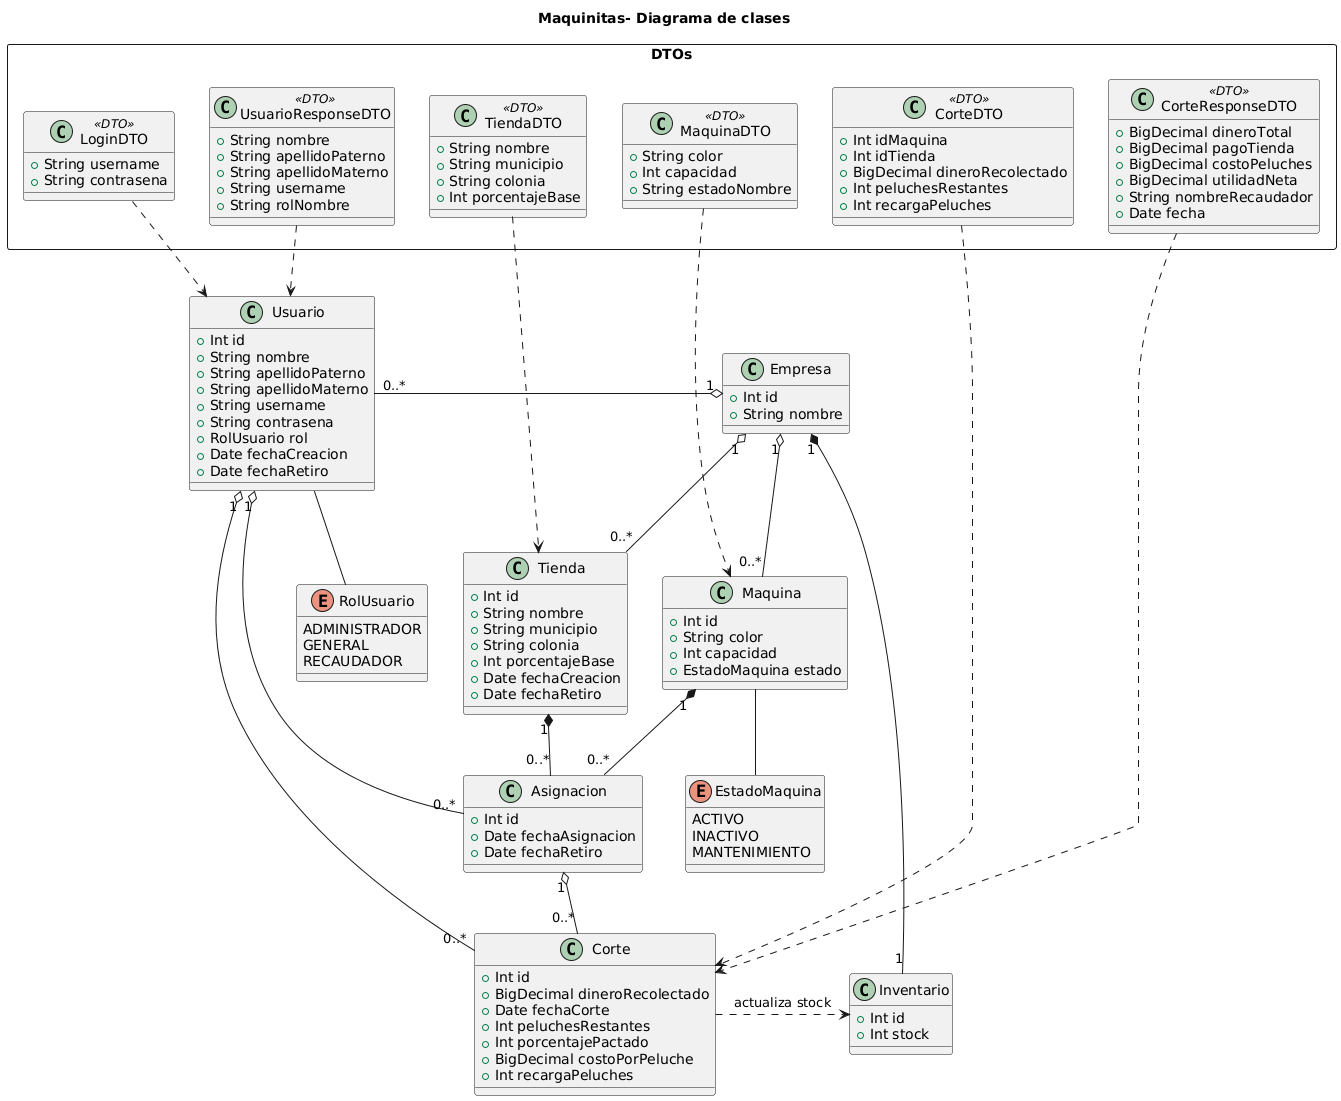

The diagram above was rendered by PlantUML. Its source (embedded in the PNG):
@startuml
title Maquinitas- Diagrama de clases

class Empresa {
  +Int id
  +String nombre
}

class Usuario {
  +Int id
  +String nombre
  +String apellidoPaterno
  +String apellidoMaterno
  +String username
  +String contrasena
  +RolUsuario rol
  +Date fechaCreacion
  +Date fechaRetiro
}

enum RolUsuario{
  ADMINISTRADOR
  GENERAL
  RECAUDADOR
}

class Maquina {
  +Int id
  +String color
  +Int capacidad
  +EstadoMaquina estado
}

enum EstadoMaquina {
  ACTIVO
  INACTIVO
  MANTENIMIENTO
}

class Tienda {
  +Int id
  +String nombre
  +String municipio
  +String colonia
  +Int porcentajeBase
  +Date fechaCreacion
  +Date fechaRetiro
}

class Asignacion {
  +Int id
  +Date fechaAsignacion
  +Date fechaRetiro
}

class Corte {
  +Int id
  +BigDecimal dineroRecolectado
  +Date fechaCorte
  +Int peluchesRestantes
  +Int porcentajePactado
  +BigDecimal costoPorPeluche
  +Int recargaPeluches
}

class Inventario {
  +Int id
  +Int stock
}

rectangle "DTOs" {
  class LoginDTO << DTO >>{
    +String username
    +String contrasena
  }
  
  class UsuarioResponseDTO << DTO >>{
    +String nombre
    +String apellidoPaterno
    +String apellidoMaterno
    +String username
    +String rolNombre
  }

  class MaquinaDTO << DTO >>{
    +String color
    +Int capacidad
    +String estadoNombre
  }
    
  class TiendaDTO << DTO >>{
    +String nombre
    +String municipio
    +String colonia
    +Int porcentajeBase
  }
  
  class CorteDTO << DTO >>{
    +Int idMaquina
    +Int idTienda
    +BigDecimal dineroRecolectado
    +Int peluchesRestantes
    +Int recargaPeluches
  }
  
  class CorteResponseDTO << DTO >>{
    +BigDecimal dineroTotal
    +BigDecimal pagoTienda
    +BigDecimal costoPeluches
    +BigDecimal utilidadNeta
    +String nombreRecaudador
    +Date fecha
  }
}

' Extension -------
EstadoMaquina -up- Maquina
RolUsuario -up- Usuario

' Composition -------
Maquina "1" *-- "0..*" Asignacion
Tienda "1" *-- "0..*" Asignacion
Empresa "1" *-- "1" Inventario

' Inheritance -------
Asignacion "1" o-- "0..*" Corte
Usuario "1" o-- "0..*" Corte
Usuario "1" o-- "0..*" Asignacion

Empresa "1" o-left- "0..*" Usuario
Empresa "1" o-- "0..*" Maquina
Empresa "1" o-- "0..*" Tienda

' Dependency
LoginDTO ..> Usuario
UsuarioResponseDTO ..> Usuario
MaquinaDTO ..> Maquina
TiendaDTO ..> Tienda
CorteResponseDTO ..> Corte
CorteDTO ..> Corte
Corte .right.> Inventario : "actualiza stock"
@enduml